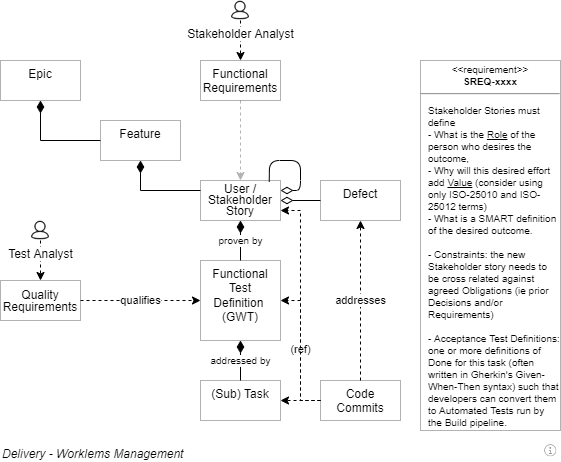

The diagram above was exported from draw.io. Its source (the exported page's mxGraphModel, read from the mxfile embedded in the PNG):
<mxGraphModel dx="782" dy="549" grid="1" gridSize="10" guides="1" tooltips="1" connect="1" arrows="1" fold="1" page="1" pageScale="1" pageWidth="827" pageHeight="1169" math="0" shadow="0">
  <root>
    <mxCell id="Dj_Ahap8n5cyeBH4Ejo4-0" />
    <mxCell id="Dj_Ahap8n5cyeBH4Ejo4-1" parent="Dj_Ahap8n5cyeBH4Ejo4-0" />
    <UserObject label="" tooltip="ABOUT&#10;&#10;Whereas SDLC/Waterfall methodology recommended collecting Requirements from end users as Use Cases, the&#10;&#10;Agile Methodology recommends that Stakeholder desires are encoded as User/Stakeholder Stories.&#10;&#10;&#10;&#10;Use Cases used a combination of a very simple diagram, backed by a complete textual description of the various Flows the operation could take. &#10;&#10;&#10;&#10;Whereas User/Stakeholder stories are somewhat in the middle. A little more than a stick diagram, and quite a bit less formal and complete than Use Cases descriptions, using a simple format of &quot;As a &lt;role&gt; I want &lt;x&gt; so that &lt;y&gt;&quot; (or as I prefer, stating the value first, using ISO-25010 terms: &quot;Towards Security Quality Objectives, As a &lt;x&gt; I desire &lt;y&gt;&quot;).&#10;&#10;&#10;&#10;Either way, Stakeholder Stories have to be sized so that they can be developed, tested and delivered in a single Sprint (2 weeks max). &#10;&#10;&#10;&#10;Features are groups of Stakeholder Stories that should be delivered in one go -- but not all of them can be done within a sprint. They're often equivalent to Minor upgrades.&#10;&#10;&#10;&#10;Epics are long winded, major set of features. They're often equivalent to Major updates.&#10;&#10;&#10;&#10;Stakeholder Stories are sometimes broken down into a set of discrete Tasks.&#10;&#10;&#10;&#10;Note: Bugs/Defect reports often come in via feedback, and often get defined as a new Stakeholder Story before it is realised to be a defect to an existing Stakeholder stories -- at which point should be corrected/relinked.&#10;&#10;&#10;&#10;A good tip is to reference the Stakeholder story Id in the Message of Code commits (it makes it easier to trace code back to the Stakeholder story where it was defined." id="Dj_Ahap8n5cyeBH4Ejo4-2">
      <mxCell style="shape=image;html=1;verticalAlign=top;verticalLabelPosition=bottom;labelBackgroundColor=#ffffff;imageAspect=0;aspect=fixed;image=https://cdn1.iconfinder.com/data/icons/hawcons/32/699014-icon-28-information-128.png;shadow=0;dashed=0;fontFamily=Helvetica;fontSize=12;fontColor=#000000;align=center;strokeColor=#000000;fillColor=#505050;dashPattern=1 1;" parent="Dj_Ahap8n5cyeBH4Ejo4-1" vertex="1">
        <mxGeometry x="660" y="580" width="20" height="20" as="geometry" />
      </mxCell>
    </UserObject>
    <mxCell id="Dj_Ahap8n5cyeBH4Ejo4-3" value="qualifies" style="edgeStyle=elbowEdgeStyle;rounded=0;orthogonalLoop=1;jettySize=auto;html=1;entryX=0;entryY=0.5;entryDx=0;entryDy=0;fillColor=#ffffff;gradientColor=#FFE599;dashed=1;" parent="Dj_Ahap8n5cyeBH4Ejo4-1" source="Dj_Ahap8n5cyeBH4Ejo4-28" target="Dj_Ahap8n5cyeBH4Ejo4-26" edge="1">
      <mxGeometry relative="1" as="geometry" />
    </mxCell>
    <mxCell id="Dj_Ahap8n5cyeBH4Ejo4-4" style="edgeStyle=none;rounded=0;orthogonalLoop=1;jettySize=auto;html=1;entryX=1;entryY=0.5;entryDx=0;entryDy=0;dashed=1;fillColor=#ffffff;gradientColor=#FFE599;" parent="Dj_Ahap8n5cyeBH4Ejo4-1" source="Dj_Ahap8n5cyeBH4Ejo4-13" target="Dj_Ahap8n5cyeBH4Ejo4-16" edge="1">
      <mxGeometry relative="1" as="geometry" />
    </mxCell>
    <mxCell id="Dj_Ahap8n5cyeBH4Ejo4-5" value="(ref)" style="edgeStyle=elbowEdgeStyle;rounded=0;orthogonalLoop=1;jettySize=auto;html=1;entryX=1;entryY=0.75;entryDx=0;entryDy=0;dashed=1;fillColor=#ffffff;gradientColor=#FFE599;" parent="Dj_Ahap8n5cyeBH4Ejo4-1" source="Dj_Ahap8n5cyeBH4Ejo4-13" target="Dj_Ahap8n5cyeBH4Ejo4-23" edge="1">
      <mxGeometry x="-0.3846" relative="1" as="geometry">
        <mxPoint as="offset" />
      </mxGeometry>
    </mxCell>
    <mxCell id="Dj_Ahap8n5cyeBH4Ejo4-6" value="addresses" style="edgeStyle=elbowEdgeStyle;rounded=0;orthogonalLoop=1;jettySize=auto;html=1;entryX=0.5;entryY=1;entryDx=0;entryDy=0;dashed=1;fillColor=#ffffff;gradientColor=#FFE599;" parent="Dj_Ahap8n5cyeBH4Ejo4-1" source="Dj_Ahap8n5cyeBH4Ejo4-13" target="Dj_Ahap8n5cyeBH4Ejo4-15" edge="1">
      <mxGeometry relative="1" as="geometry" />
    </mxCell>
    <mxCell id="Dj_Ahap8n5cyeBH4Ejo4-7" style="edgeStyle=none;rounded=0;orthogonalLoop=1;jettySize=auto;html=1;entryX=0.5;entryY=0;entryDx=0;entryDy=0;dashed=1;fillColor=#ffffff;gradientColor=#FFE599;" parent="Dj_Ahap8n5cyeBH4Ejo4-1" source="Dj_Ahap8n5cyeBH4Ejo4-8" target="Dj_Ahap8n5cyeBH4Ejo4-28" edge="1">
      <mxGeometry relative="1" as="geometry" />
    </mxCell>
    <mxCell id="Dj_Ahap8n5cyeBH4Ejo4-8" value="Test Analyst" style="shape=image;html=1;verticalAlign=top;verticalLabelPosition=bottom;labelBackgroundColor=#ffffff;imageAspect=0;aspect=fixed;image=https://cdn0.iconfinder.com/data/icons/elasto-online-store/26/00-ELASTOFONT-STORE-READY_user-128.png;rounded=0;" parent="Dj_Ahap8n5cyeBH4Ejo4-1" vertex="1">
      <mxGeometry x="150" y="360" width="20" height="20" as="geometry" />
    </mxCell>
    <mxCell id="Dj_Ahap8n5cyeBH4Ejo4-9" style="edgeStyle=none;rounded=0;orthogonalLoop=1;jettySize=auto;html=1;entryX=0.5;entryY=0;entryDx=0;entryDy=0;dashed=1;fillColor=#ffffff;gradientColor=#FFE599;" parent="Dj_Ahap8n5cyeBH4Ejo4-1" source="Dj_Ahap8n5cyeBH4Ejo4-10" target="Dj_Ahap8n5cyeBH4Ejo4-25" edge="1">
      <mxGeometry relative="1" as="geometry" />
    </mxCell>
    <mxCell id="Dj_Ahap8n5cyeBH4Ejo4-10" value="Stakeholder Analyst" style="shape=image;html=1;verticalAlign=top;verticalLabelPosition=bottom;labelBackgroundColor=#ffffff;imageAspect=0;aspect=fixed;image=https://cdn0.iconfinder.com/data/icons/elasto-online-store/26/00-ELASTOFONT-STORE-READY_user-128.png;rounded=0;" parent="Dj_Ahap8n5cyeBH4Ejo4-1" vertex="1">
      <mxGeometry x="350" y="140" width="20" height="20" as="geometry" />
    </mxCell>
    <mxCell id="Dj_Ahap8n5cyeBH4Ejo4-11" value="&lt;font style=&quot;font-size: 12px&quot;&gt;Delivery - WorkIems Management&lt;/font&gt;" style="text;html=1;fontSize=12;fontStyle=2" parent="Dj_Ahap8n5cyeBH4Ejo4-1" vertex="1">
      <mxGeometry x="120" y="580" width="480" height="20" as="geometry" />
    </mxCell>
    <mxCell id="Dj_Ahap8n5cyeBH4Ejo4-12" style="edgeStyle=elbowEdgeStyle;rounded=0;orthogonalLoop=1;jettySize=auto;html=1;entryX=1;entryY=0.5;entryDx=0;entryDy=0;fontSize=8;dashed=1;exitX=0;exitY=0.5;exitDx=0;exitDy=0;" parent="Dj_Ahap8n5cyeBH4Ejo4-1" source="Dj_Ahap8n5cyeBH4Ejo4-13" target="Dj_Ahap8n5cyeBH4Ejo4-26" edge="1">
      <mxGeometry relative="1" as="geometry">
        <mxPoint x="200" y="310" as="sourcePoint" />
        <mxPoint x="360" y="310" as="targetPoint" />
      </mxGeometry>
    </mxCell>
    <mxCell id="Dj_Ahap8n5cyeBH4Ejo4-13" value="Code Commits" style="rounded=0;whiteSpace=wrap;html=1;strokeWidth=1;fillColor=none;fontSize=12;align=center;opacity=30;horizontal=1;verticalAlign=top;arcSize=6;container=0;absoluteArcSize=1;recursiveResize=0;" parent="Dj_Ahap8n5cyeBH4Ejo4-1" vertex="1">
      <mxGeometry x="440" y="520" width="80" height="40" as="geometry" />
    </mxCell>
    <mxCell id="Dj_Ahap8n5cyeBH4Ejo4-14" value="proven by" style="html=1;endArrow=diamondThin;endFill=1;endSize=10;strokeColor=#000000;fontSize=10;entryX=0.5;entryY=1;entryDx=0;entryDy=0;exitX=0.5;exitY=0;exitDx=0;exitDy=0;" parent="Dj_Ahap8n5cyeBH4Ejo4-1" source="Dj_Ahap8n5cyeBH4Ejo4-26" target="Dj_Ahap8n5cyeBH4Ejo4-23" edge="1">
      <mxGeometry width="160" relative="1" as="geometry">
        <mxPoint x="450" y="430" as="sourcePoint" />
        <mxPoint x="340" y="360" as="targetPoint" />
      </mxGeometry>
    </mxCell>
    <mxCell id="Dj_Ahap8n5cyeBH4Ejo4-15" value="Defect" style="rounded=0;whiteSpace=wrap;html=1;strokeWidth=1;fillColor=none;fontSize=12;align=center;opacity=30;horizontal=1;verticalAlign=top;arcSize=6;container=0;absoluteArcSize=1;recursiveResize=0;" parent="Dj_Ahap8n5cyeBH4Ejo4-1" vertex="1">
      <mxGeometry x="440" y="320" width="80" height="40" as="geometry" />
    </mxCell>
    <mxCell id="Dj_Ahap8n5cyeBH4Ejo4-16" value="(Sub) Task" style="rounded=0;whiteSpace=wrap;html=1;strokeWidth=1;fillColor=none;fontSize=12;align=center;opacity=30;horizontal=1;verticalAlign=top;arcSize=6;container=0;absoluteArcSize=1;recursiveResize=0;" parent="Dj_Ahap8n5cyeBH4Ejo4-1" vertex="1">
      <mxGeometry x="320" y="520" width="80" height="40" as="geometry" />
    </mxCell>
    <mxCell id="Dj_Ahap8n5cyeBH4Ejo4-17" value="" style="html=1;endArrow=diamondThin;endFill=1;edgeStyle=elbowEdgeStyle;endSize=10;strokeColor=#000000;fontSize=10;entryX=0.5;entryY=1;entryDx=0;entryDy=0;exitX=0;exitY=0.5;exitDx=0;exitDy=0;rounded=0;" parent="Dj_Ahap8n5cyeBH4Ejo4-1" source="Dj_Ahap8n5cyeBH4Ejo4-22" target="Dj_Ahap8n5cyeBH4Ejo4-21" edge="1">
      <mxGeometry width="160" relative="1" as="geometry">
        <mxPoint x="180" y="530" as="sourcePoint" />
        <mxPoint x="340" y="530" as="targetPoint" />
        <Array as="points">
          <mxPoint x="160" y="270" />
        </Array>
      </mxGeometry>
    </mxCell>
    <mxCell id="Dj_Ahap8n5cyeBH4Ejo4-18" value="" style="html=1;endArrow=diamondThin;endFill=1;edgeStyle=elbowEdgeStyle;elbow=vertical;endSize=10;strokeColor=#000000;fontSize=10;entryX=0.5;entryY=1;entryDx=0;entryDy=0;exitX=0;exitY=0.25;exitDx=0;exitDy=0;rounded=0;" parent="Dj_Ahap8n5cyeBH4Ejo4-1" source="Dj_Ahap8n5cyeBH4Ejo4-23" target="Dj_Ahap8n5cyeBH4Ejo4-22" edge="1">
      <mxGeometry width="160" relative="1" as="geometry">
        <mxPoint x="340" y="340" as="sourcePoint" />
        <mxPoint x="260" y="280" as="targetPoint" />
        <Array as="points">
          <mxPoint x="270" y="330" />
        </Array>
      </mxGeometry>
    </mxCell>
    <mxCell id="Dj_Ahap8n5cyeBH4Ejo4-19" value="addressed by" style="html=1;endArrow=diamondThin;endFill=1;endSize=10;strokeColor=#000000;fontSize=10;entryX=0.5;entryY=1;entryDx=0;entryDy=0;exitX=0.5;exitY=0;exitDx=0;exitDy=0;rounded=0;" parent="Dj_Ahap8n5cyeBH4Ejo4-1" source="Dj_Ahap8n5cyeBH4Ejo4-16" target="Dj_Ahap8n5cyeBH4Ejo4-26" edge="1">
      <mxGeometry width="160" relative="1" as="geometry">
        <mxPoint x="330" y="310" as="sourcePoint" />
        <mxPoint x="380" y="320" as="targetPoint" />
      </mxGeometry>
    </mxCell>
    <mxCell id="Dj_Ahap8n5cyeBH4Ejo4-20" value="" style="html=1;endArrow=diamondThin;endFill=0;elbow=vertical;endSize=10;strokeColor=#000000;fontSize=10;entryX=1;entryY=0.5;entryDx=0;entryDy=0;exitX=0;exitY=0.5;exitDx=0;exitDy=0;" parent="Dj_Ahap8n5cyeBH4Ejo4-1" source="Dj_Ahap8n5cyeBH4Ejo4-15" target="Dj_Ahap8n5cyeBH4Ejo4-23" edge="1">
      <mxGeometry width="160" relative="1" as="geometry">
        <mxPoint x="420" y="330" as="sourcePoint" />
        <mxPoint x="400" y="340" as="targetPoint" />
      </mxGeometry>
    </mxCell>
    <mxCell id="Dj_Ahap8n5cyeBH4Ejo4-21" value="Epic" style="rounded=0;whiteSpace=wrap;html=1;strokeWidth=1;fillColor=none;fontSize=12;align=center;opacity=30;horizontal=1;verticalAlign=top;arcSize=6;container=0;absoluteArcSize=1;recursiveResize=0;" parent="Dj_Ahap8n5cyeBH4Ejo4-1" vertex="1">
      <mxGeometry x="120" y="200" width="80" height="40" as="geometry" />
    </mxCell>
    <mxCell id="Dj_Ahap8n5cyeBH4Ejo4-22" value="Feature" style="rounded=0;whiteSpace=wrap;html=1;strokeWidth=1;fillColor=none;fontSize=12;align=center;opacity=30;horizontal=1;verticalAlign=top;arcSize=6;container=0;absoluteArcSize=1;recursiveResize=0;" parent="Dj_Ahap8n5cyeBH4Ejo4-1" vertex="1">
      <mxGeometry x="220" y="260" width="80" height="40" as="geometry" />
    </mxCell>
    <mxCell id="Dj_Ahap8n5cyeBH4Ejo4-23" value="&lt;p style=&quot;line-height: 90%&quot;&gt;User / Stakeholder Story&lt;/p&gt;" style="rounded=0;whiteSpace=wrap;html=1;strokeWidth=1;fillColor=none;fontSize=12;align=center;opacity=30;horizontal=1;verticalAlign=middle;arcSize=6;container=0;absoluteArcSize=1;recursiveResize=0;labelPosition=center;verticalLabelPosition=middle;" parent="Dj_Ahap8n5cyeBH4Ejo4-1" vertex="1">
      <mxGeometry x="320" y="320" width="80" height="40" as="geometry" />
    </mxCell>
    <mxCell id="Dj_Ahap8n5cyeBH4Ejo4-24" style="rounded=1;orthogonalLoop=1;jettySize=auto;html=1;fontSize=10;strokeColor=#B3B3B3;entryX=0.5;entryY=0;entryDx=0;entryDy=0;dashed=1;exitX=0.5;exitY=1;exitDx=0;exitDy=0;" parent="Dj_Ahap8n5cyeBH4Ejo4-1" source="Dj_Ahap8n5cyeBH4Ejo4-25" target="Dj_Ahap8n5cyeBH4Ejo4-23" edge="1">
      <mxGeometry relative="1" as="geometry" />
    </mxCell>
    <mxCell id="Dj_Ahap8n5cyeBH4Ejo4-25" value="Functional&lt;br&gt;Requirements" style="rounded=0;whiteSpace=wrap;html=1;strokeWidth=1;fillColor=none;fontSize=12;align=center;opacity=30;horizontal=1;verticalAlign=top;arcSize=6;container=0;absoluteArcSize=1;recursiveResize=0;" parent="Dj_Ahap8n5cyeBH4Ejo4-1" vertex="1">
      <mxGeometry x="320" y="200" width="80" height="40" as="geometry" />
    </mxCell>
    <mxCell id="Dj_Ahap8n5cyeBH4Ejo4-26" value="Functional Test Definition&amp;nbsp; (GWT)" style="rounded=0;whiteSpace=wrap;html=1;strokeWidth=1;fillColor=none;fontSize=12;align=center;opacity=30;horizontal=1;verticalAlign=top;arcSize=6;container=0;absoluteArcSize=1;recursiveResize=0;" parent="Dj_Ahap8n5cyeBH4Ejo4-1" vertex="1">
      <mxGeometry x="320" y="400" width="80" height="80" as="geometry" />
    </mxCell>
    <mxCell id="Dj_Ahap8n5cyeBH4Ejo4-27" value="" style="html=1;endArrow=diamondThin;endFill=0;elbow=vertical;endSize=10;strokeColor=#000000;fontSize=10;entryX=1;entryY=0.25;entryDx=0;entryDy=0;exitX=0.859;exitY=0.031;exitDx=0;exitDy=0;exitPerimeter=0;" parent="Dj_Ahap8n5cyeBH4Ejo4-1" source="Dj_Ahap8n5cyeBH4Ejo4-23" target="Dj_Ahap8n5cyeBH4Ejo4-23" edge="1">
      <mxGeometry width="160" relative="1" as="geometry">
        <mxPoint x="430" y="360" as="sourcePoint" />
        <mxPoint x="410" y="360" as="targetPoint" />
        <Array as="points">
          <mxPoint x="389" y="300" />
          <mxPoint x="420" y="300" />
          <mxPoint x="420" y="330" />
        </Array>
      </mxGeometry>
    </mxCell>
    <mxCell id="Dj_Ahap8n5cyeBH4Ejo4-28" value="&lt;p style=&quot;line-height: 100%&quot;&gt;Quality Requirements&lt;/p&gt;" style="rounded=0;whiteSpace=wrap;html=1;strokeWidth=1;fillColor=none;fontSize=12;align=center;opacity=30;horizontal=1;verticalAlign=middle;arcSize=6;container=0;absoluteArcSize=1;recursiveResize=0;labelPosition=center;verticalLabelPosition=middle;" parent="Dj_Ahap8n5cyeBH4Ejo4-1" vertex="1">
      <mxGeometry x="120" y="420" width="80" height="40" as="geometry" />
    </mxCell>
    <mxCell id="Dj_Ahap8n5cyeBH4Ejo4-29" value="&lt;p style=&quot;margin: 4px 0px 0px ; text-align: center ; font-size: 10px&quot;&gt;&amp;lt;&amp;lt;requirement&amp;gt;&amp;gt;&lt;br style=&quot;font-size: 10px&quot;&gt;&lt;b style=&quot;font-size: 10px&quot;&gt;SREQ-xxxx&lt;/b&gt;&lt;/p&gt;&lt;hr style=&quot;font-size: 10px&quot;&gt;&lt;p style=&quot;font-size: 10px&quot;&gt;&lt;/p&gt;&lt;p style=&quot;margin: 0px 0px 0px 8px ; text-align: left ; font-size: 10px&quot;&gt;Stakeholder Stories must define &lt;br&gt;- What is the &lt;u&gt;Role&lt;/u&gt; of the person who desires the outcome,&amp;nbsp;&lt;/p&gt;&lt;p style=&quot;margin: 0px 0px 0px 8px ; text-align: left ; font-size: 10px&quot;&gt;- Why will this desired effort add&amp;nbsp;&lt;u&gt;Value&lt;/u&gt;&amp;nbsp;(consider using only ISO-25010 and ISO-25012 terms)&lt;/p&gt;&lt;p style=&quot;margin: 0px 0px 0px 8px ; text-align: left ; font-size: 10px&quot;&gt;- What is a SMART definition of the desired outcome.&lt;/p&gt;&lt;p style=&quot;margin: 0px 0px 0px 8px ; text-align: left ; font-size: 10px&quot;&gt;&lt;br&gt;&lt;/p&gt;&lt;p style=&quot;margin: 0px 0px 0px 8px ; text-align: left ; font-size: 10px&quot;&gt;- Constraints:&amp;nbsp;&lt;span&gt;the new Stakeholder story needs to be cross related against agreed Obligations (ie prior Decisions and/or Requirements)&lt;/span&gt;&lt;/p&gt;&lt;p style=&quot;margin: 0px 0px 0px 8px ; text-align: left ; font-size: 10px&quot;&gt;&lt;span&gt;&lt;br&gt;&lt;/span&gt;&lt;/p&gt;&lt;p style=&quot;margin: 0px 0px 0px 8px ; text-align: left ; font-size: 10px&quot;&gt;&lt;span&gt;- Acceptance Test Definitions: one or more definitions of Done for this task (often written in Gherkin's Given-When-Then syntax) such that developers can convert them to Automated Tests run by the Build pipeline.&amp;nbsp;&amp;nbsp;&lt;/span&gt;&lt;/p&gt;" style="shape=rect;overflow=fill;html=1;whiteSpace=wrap;align=center;labelBackgroundColor=none;strokeColor=#000000;strokeWidth=1;fillColor=#FFFFFF;gradientColor=none;fontFamily=Helvetica;fontSize=10;fontColor=#000000;opacity=30;" parent="Dj_Ahap8n5cyeBH4Ejo4-1" vertex="1">
      <mxGeometry x="540" y="200" width="140" height="370" as="geometry" />
    </mxCell>
  </root>
</mxGraphModel>